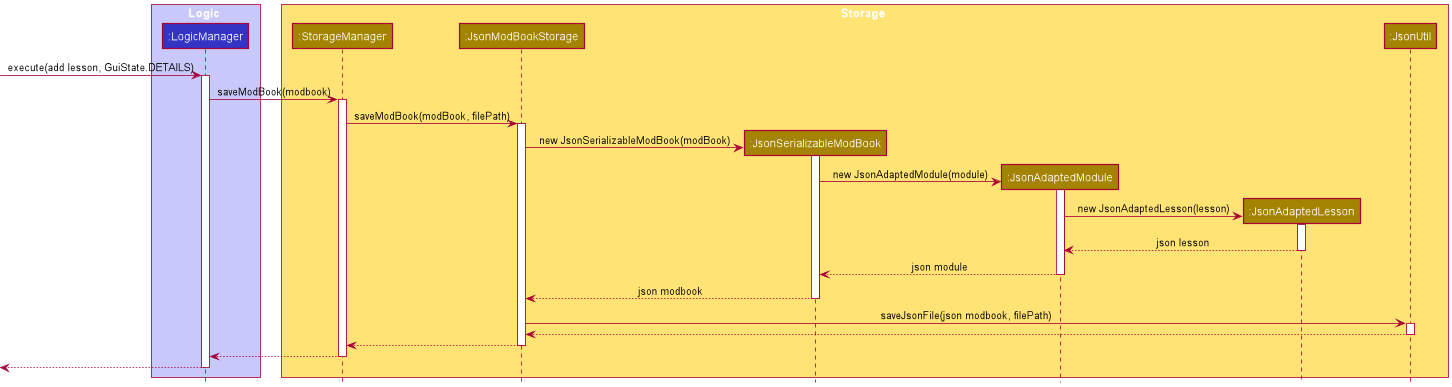

The diagram above was rendered by PlantUML. Its source (embedded in the PNG):
@startuml
!include style.puml

box Logic LOGIC_COLOR_T1
participant ":LogicManager" as LogicManager LOGIC_COLOR
end box

box Storage STORAGE_COLOR_T1
participant ":StorageManager" as StorageManager STORAGE_COLOR
participant ":JsonModBookStorage" as JsonModBookStorage STORAGE_COLOR
participant ":JsonSerializableModBook" as JsonSerializableModBook STORAGE_COLOR
participant ":JsonAdaptedModule" as JsonAdaptedModule STORAGE_COLOR
participant ":JsonAdaptedLesson" as JsonAdaptedLesson STORAGE_COLOR
participant ":JsonUtil" as JsonUtil STORAGE_COLOR
end box

[-> LogicManager : execute(add lesson, GuiState.DETAILS)
activate LogicManager

LogicManager -> StorageManager : saveModBook(modbook)
activate StorageManager

StorageManager -> JsonModBookStorage : saveModBook(modBook, filePath)
activate JsonModBookStorage

create JsonSerializableModBook
JsonModBookStorage -> JsonSerializableModBook : new JsonSerializableModBook(modBook)
activate JsonSerializableModBook

create JsonAdaptedModule
JsonSerializableModBook -> JsonAdaptedModule : new JsonAdaptedModule(module)
activate JsonAdaptedModule

create JsonAdaptedLesson
JsonAdaptedModule -> JsonAdaptedLesson : new JsonAdaptedLesson(lesson)
activate JsonAdaptedLesson

JsonAdaptedLesson --> JsonAdaptedModule : json lesson
deactivate JsonAdaptedLesson

JsonAdaptedModule --> JsonSerializableModBook : json module
deactivate JsonAdaptedModule

JsonSerializableModBook --> JsonModBookStorage : json modbook
deactivate JsonSerializableModBook

JsonModBookStorage -> JsonUtil : saveJsonFile(json modbook, filePath)
activate JsonUtil

JsonUtil --> JsonModBookStorage
deactivate JsonUtil

JsonModBookStorage --> StorageManager
deactivate JsonModBookStorage

StorageManager --> LogicManager
deactivate StorageManager

[<--LogicManager
deactivate LogicManager
@enduml